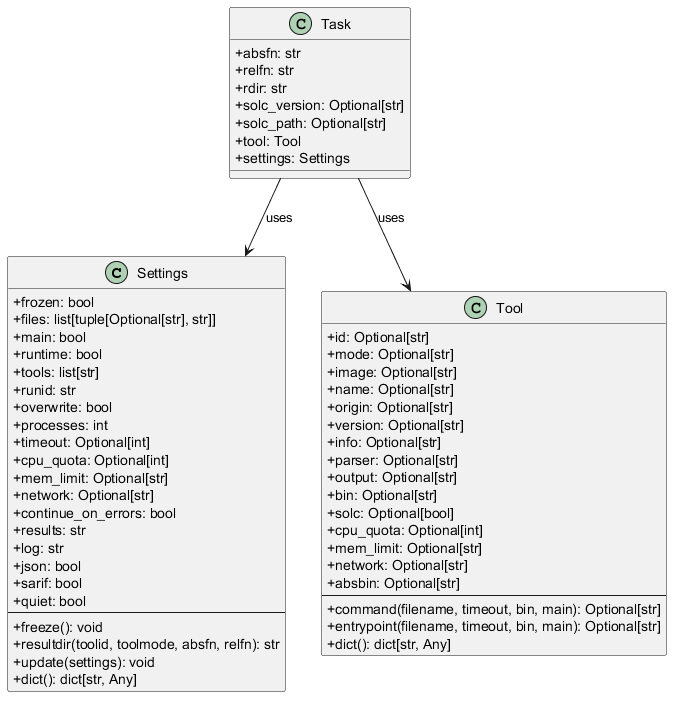

The diagram above was rendered by PlantUML. Its source (embedded in the PNG):
@startuml
skinparam classAttributeIconSize 0

class Settings {
  +frozen: bool
  +files: list[tuple[Optional[str], str]]
  +main: bool
  +runtime: bool
  +tools: list[str]
  +runid: str
  +overwrite: bool
  +processes: int
  +timeout: Optional[int]
  +cpu_quota: Optional[int]
  +mem_limit: Optional[str]
  +network: Optional[str]
  +continue_on_errors: bool
  +results: str
  +log: str
  +json: bool
  +sarif: bool
  +quiet: bool
  --
  +freeze(): void
  +resultdir(toolid, toolmode, absfn, relfn): str
  +update(settings): void
  +dict(): dict[str, Any]
}

class Tool {
  +id: Optional[str]
  +mode: Optional[str]
  +image: Optional[str]
  +name: Optional[str]
  +origin: Optional[str]
  +version: Optional[str]
  +info: Optional[str]
  +parser: Optional[str]
  +output: Optional[str]
  +bin: Optional[str]
  +solc: Optional[bool]
  +cpu_quota: Optional[int]
  +mem_limit: Optional[str]
  +network: Optional[str]
  +absbin: Optional[str]
  --
  +command(filename, timeout, bin, main): Optional[str]
  +entrypoint(filename, timeout, bin, main): Optional[str]
  +dict(): dict[str, Any]
}

class Task {
  +absfn: str
  +relfn: str
  +rdir: str
  +solc_version: Optional[str]
  +solc_path: Optional[str]
  +tool: Tool
  +settings: Settings
}

Task --> Tool : uses
Task --> Settings : uses
@enduml